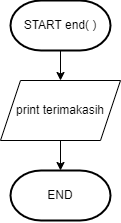

The diagram above was exported from draw.io. Its source (the exported page's mxGraphModel, read from the mxfile embedded in the PNG):
<mxGraphModel dx="993" dy="639" grid="1" gridSize="10" guides="1" tooltips="1" connect="1" arrows="1" fold="1" page="1" pageScale="1" pageWidth="850" pageHeight="1100" math="0" shadow="0">
  <root>
    <mxCell id="0" />
    <mxCell id="1" parent="0" />
    <mxCell id="m3ARZbLpp46y5IZ0-7-y-58" value="" style="edgeStyle=orthogonalEdgeStyle;rounded=0;orthogonalLoop=1;jettySize=auto;html=1;fontFamily=Helvetica;fontSize=12;fontColor=default;" edge="1" parent="1" source="m3ARZbLpp46y5IZ0-7-y-1" target="m3ARZbLpp46y5IZ0-7-y-57">
      <mxGeometry relative="1" as="geometry" />
    </mxCell>
    <mxCell id="m3ARZbLpp46y5IZ0-7-y-1" value="START end( )" style="strokeWidth=2;html=1;shape=mxgraph.flowchart.terminator;whiteSpace=wrap;" vertex="1" parent="1">
      <mxGeometry x="370" y="70" width="100" height="50" as="geometry" />
    </mxCell>
    <mxCell id="m3ARZbLpp46y5IZ0-7-y-4" value="END" style="strokeWidth=2;html=1;shape=mxgraph.flowchart.terminator;whiteSpace=wrap;" vertex="1" parent="1">
      <mxGeometry x="370" y="240" width="100" height="50" as="geometry" />
    </mxCell>
    <mxCell id="m3ARZbLpp46y5IZ0-7-y-59" value="" style="edgeStyle=orthogonalEdgeStyle;rounded=0;orthogonalLoop=1;jettySize=auto;html=1;fontFamily=Helvetica;fontSize=12;fontColor=default;" edge="1" parent="1" source="m3ARZbLpp46y5IZ0-7-y-57" target="m3ARZbLpp46y5IZ0-7-y-4">
      <mxGeometry relative="1" as="geometry" />
    </mxCell>
    <mxCell id="m3ARZbLpp46y5IZ0-7-y-57" value="print terimakasih" style="shape=parallelogram;perimeter=parallelogramPerimeter;whiteSpace=wrap;html=1;fixedSize=1;strokeColor=default;fontFamily=Helvetica;fontSize=12;fontColor=default;fillColor=default;" vertex="1" parent="1">
      <mxGeometry x="360" y="150" width="120" height="60" as="geometry" />
    </mxCell>
  </root>
</mxGraphModel>